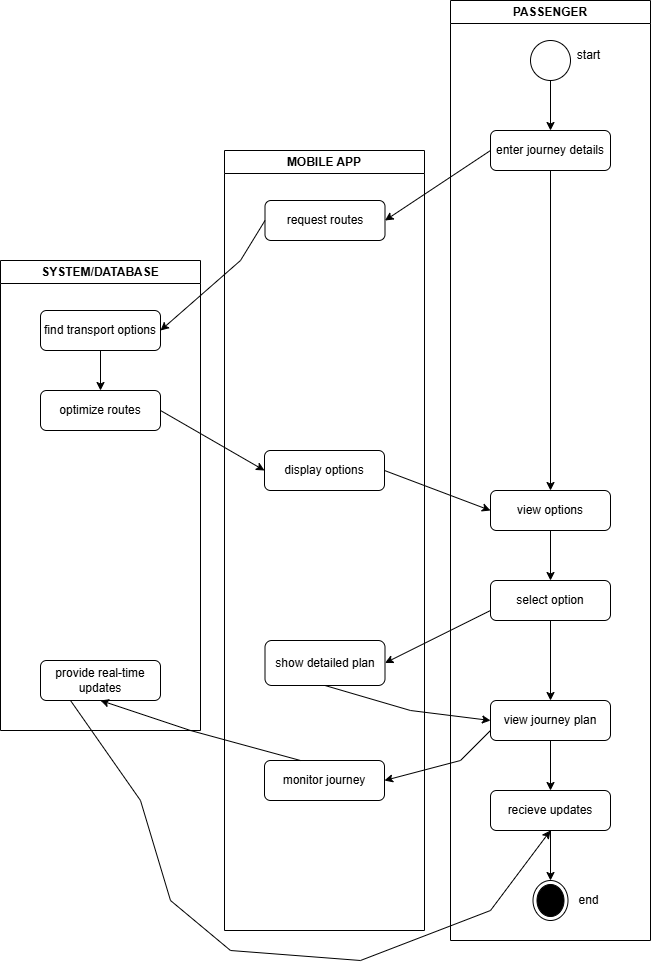

The diagram above was exported from draw.io. Its source (the exported page's mxGraphModel, read from the mxfile embedded in the PNG):
<mxGraphModel dx="872" dy="439" grid="1" gridSize="10" guides="1" tooltips="1" connect="1" arrows="1" fold="1" page="1" pageScale="1" pageWidth="827" pageHeight="1169" math="0" shadow="0">
  <root>
    <mxCell id="0" />
    <mxCell id="1" parent="0" />
    <mxCell id="PPemark7XQ2teixRtsNL-1" value="MOBILE APP" style="swimlane;whiteSpace=wrap;html=1;" vertex="1" parent="1">
      <mxGeometry x="314" y="170" width="200" height="780" as="geometry" />
    </mxCell>
    <mxCell id="PPemark7XQ2teixRtsNL-7" value="request routes" style="rounded=1;whiteSpace=wrap;html=1;" vertex="1" parent="PPemark7XQ2teixRtsNL-1">
      <mxGeometry x="40.5" y="50" width="120" height="40" as="geometry" />
    </mxCell>
    <mxCell id="PPemark7XQ2teixRtsNL-13" value="display options" style="rounded=1;whiteSpace=wrap;html=1;" vertex="1" parent="PPemark7XQ2teixRtsNL-1">
      <mxGeometry x="40" y="300" width="120" height="40" as="geometry" />
    </mxCell>
    <mxCell id="PPemark7XQ2teixRtsNL-20" value="show detailed plan" style="rounded=1;whiteSpace=wrap;html=1;" vertex="1" parent="PPemark7XQ2teixRtsNL-1">
      <mxGeometry x="40.5" y="490" width="120" height="45" as="geometry" />
    </mxCell>
    <mxCell id="PPemark7XQ2teixRtsNL-25" value="monitor journey" style="rounded=1;whiteSpace=wrap;html=1;" vertex="1" parent="PPemark7XQ2teixRtsNL-1">
      <mxGeometry x="40" y="610" width="120" height="40" as="geometry" />
    </mxCell>
    <mxCell id="PPemark7XQ2teixRtsNL-2" value="SYSTEM/DATABASE" style="swimlane;whiteSpace=wrap;html=1;" vertex="1" parent="1">
      <mxGeometry x="90" y="280" width="200" height="470" as="geometry" />
    </mxCell>
    <mxCell id="PPemark7XQ2teixRtsNL-11" value="" style="edgeStyle=orthogonalEdgeStyle;rounded=0;orthogonalLoop=1;jettySize=auto;html=1;" edge="1" parent="PPemark7XQ2teixRtsNL-2" source="PPemark7XQ2teixRtsNL-9" target="PPemark7XQ2teixRtsNL-10">
      <mxGeometry relative="1" as="geometry" />
    </mxCell>
    <mxCell id="PPemark7XQ2teixRtsNL-9" value="find transport options" style="rounded=1;whiteSpace=wrap;html=1;" vertex="1" parent="PPemark7XQ2teixRtsNL-2">
      <mxGeometry x="40" y="50" width="120" height="40" as="geometry" />
    </mxCell>
    <mxCell id="PPemark7XQ2teixRtsNL-10" value="optimize routes" style="rounded=1;whiteSpace=wrap;html=1;" vertex="1" parent="PPemark7XQ2teixRtsNL-2">
      <mxGeometry x="40" y="130" width="120" height="40" as="geometry" />
    </mxCell>
    <mxCell id="PPemark7XQ2teixRtsNL-27" value="provide real-time updates" style="rounded=1;whiteSpace=wrap;html=1;" vertex="1" parent="PPemark7XQ2teixRtsNL-2">
      <mxGeometry x="40" y="400" width="120" height="40" as="geometry" />
    </mxCell>
    <mxCell id="PPemark7XQ2teixRtsNL-3" value="PASSENGER" style="swimlane;whiteSpace=wrap;html=1;" vertex="1" parent="1">
      <mxGeometry x="540" y="20" width="200" height="940" as="geometry" />
    </mxCell>
    <mxCell id="PPemark7XQ2teixRtsNL-6" value="" style="edgeStyle=orthogonalEdgeStyle;rounded=0;orthogonalLoop=1;jettySize=auto;html=1;" edge="1" parent="PPemark7XQ2teixRtsNL-3" source="PPemark7XQ2teixRtsNL-4" target="PPemark7XQ2teixRtsNL-5">
      <mxGeometry relative="1" as="geometry" />
    </mxCell>
    <mxCell id="PPemark7XQ2teixRtsNL-4" value="" style="ellipse;whiteSpace=wrap;html=1;aspect=fixed;" vertex="1" parent="PPemark7XQ2teixRtsNL-3">
      <mxGeometry x="80" y="40" width="40" height="40" as="geometry" />
    </mxCell>
    <mxCell id="PPemark7XQ2teixRtsNL-5" value="enter journey details" style="rounded=1;whiteSpace=wrap;html=1;" vertex="1" parent="PPemark7XQ2teixRtsNL-3">
      <mxGeometry x="40" y="130" width="120" height="40" as="geometry" />
    </mxCell>
    <mxCell id="PPemark7XQ2teixRtsNL-18" value="" style="edgeStyle=orthogonalEdgeStyle;rounded=0;orthogonalLoop=1;jettySize=auto;html=1;" edge="1" parent="PPemark7XQ2teixRtsNL-3" source="PPemark7XQ2teixRtsNL-15" target="PPemark7XQ2teixRtsNL-17">
      <mxGeometry relative="1" as="geometry" />
    </mxCell>
    <mxCell id="PPemark7XQ2teixRtsNL-15" value="view options" style="rounded=1;whiteSpace=wrap;html=1;" vertex="1" parent="PPemark7XQ2teixRtsNL-3">
      <mxGeometry x="40" y="490" width="120" height="40" as="geometry" />
    </mxCell>
    <mxCell id="PPemark7XQ2teixRtsNL-23" value="" style="edgeStyle=orthogonalEdgeStyle;rounded=0;orthogonalLoop=1;jettySize=auto;html=1;" edge="1" parent="PPemark7XQ2teixRtsNL-3" source="PPemark7XQ2teixRtsNL-17" target="PPemark7XQ2teixRtsNL-22">
      <mxGeometry relative="1" as="geometry" />
    </mxCell>
    <mxCell id="PPemark7XQ2teixRtsNL-17" value="select option" style="rounded=1;whiteSpace=wrap;html=1;" vertex="1" parent="PPemark7XQ2teixRtsNL-3">
      <mxGeometry x="40" y="580" width="120" height="40" as="geometry" />
    </mxCell>
    <mxCell id="PPemark7XQ2teixRtsNL-19" value="" style="endArrow=classic;html=1;rounded=0;exitX=0.5;exitY=1;exitDx=0;exitDy=0;entryX=0.5;entryY=0;entryDx=0;entryDy=0;" edge="1" parent="PPemark7XQ2teixRtsNL-3" source="PPemark7XQ2teixRtsNL-5" target="PPemark7XQ2teixRtsNL-15">
      <mxGeometry width="50" height="50" relative="1" as="geometry">
        <mxPoint x="-150" y="400" as="sourcePoint" />
        <mxPoint x="-100" y="350" as="targetPoint" />
      </mxGeometry>
    </mxCell>
    <mxCell id="PPemark7XQ2teixRtsNL-31" value="" style="edgeStyle=orthogonalEdgeStyle;rounded=0;orthogonalLoop=1;jettySize=auto;html=1;" edge="1" parent="PPemark7XQ2teixRtsNL-3" source="PPemark7XQ2teixRtsNL-22" target="PPemark7XQ2teixRtsNL-30">
      <mxGeometry relative="1" as="geometry" />
    </mxCell>
    <mxCell id="PPemark7XQ2teixRtsNL-22" value="view journey plan" style="rounded=1;whiteSpace=wrap;html=1;" vertex="1" parent="PPemark7XQ2teixRtsNL-3">
      <mxGeometry x="40" y="700" width="120" height="40" as="geometry" />
    </mxCell>
    <mxCell id="PPemark7XQ2teixRtsNL-34" value="" style="edgeStyle=orthogonalEdgeStyle;rounded=0;orthogonalLoop=1;jettySize=auto;html=1;" edge="1" parent="PPemark7XQ2teixRtsNL-3" source="PPemark7XQ2teixRtsNL-30" target="PPemark7XQ2teixRtsNL-33">
      <mxGeometry relative="1" as="geometry" />
    </mxCell>
    <mxCell id="PPemark7XQ2teixRtsNL-30" value="recieve updates" style="rounded=1;whiteSpace=wrap;html=1;" vertex="1" parent="PPemark7XQ2teixRtsNL-3">
      <mxGeometry x="40" y="790" width="120" height="40" as="geometry" />
    </mxCell>
    <mxCell id="PPemark7XQ2teixRtsNL-33" value="" style="ellipse;html=1;shape=endState;fillColor=#000000;strokeColor=#000000;" vertex="1" parent="PPemark7XQ2teixRtsNL-3">
      <mxGeometry x="82.5" y="880" width="35" height="40" as="geometry" />
    </mxCell>
    <mxCell id="PPemark7XQ2teixRtsNL-35" value="end" style="text;html=1;align=center;verticalAlign=middle;resizable=0;points=[];autosize=1;strokeColor=none;fillColor=none;" vertex="1" parent="PPemark7XQ2teixRtsNL-3">
      <mxGeometry x="117.5" y="885" width="40" height="30" as="geometry" />
    </mxCell>
    <mxCell id="PPemark7XQ2teixRtsNL-36" value="start" style="text;html=1;align=center;verticalAlign=middle;resizable=0;points=[];autosize=1;strokeColor=none;fillColor=none;" vertex="1" parent="PPemark7XQ2teixRtsNL-3">
      <mxGeometry x="112.5" y="40" width="50" height="30" as="geometry" />
    </mxCell>
    <mxCell id="PPemark7XQ2teixRtsNL-8" value="" style="endArrow=classic;html=1;rounded=0;exitX=0;exitY=0.5;exitDx=0;exitDy=0;entryX=1;entryY=0.5;entryDx=0;entryDy=0;" edge="1" parent="1" source="PPemark7XQ2teixRtsNL-5" target="PPemark7XQ2teixRtsNL-7">
      <mxGeometry width="50" height="50" relative="1" as="geometry">
        <mxPoint x="390" y="180" as="sourcePoint" />
        <mxPoint x="440" y="130" as="targetPoint" />
      </mxGeometry>
    </mxCell>
    <mxCell id="PPemark7XQ2teixRtsNL-12" value="" style="endArrow=classic;html=1;rounded=0;exitX=0;exitY=0.5;exitDx=0;exitDy=0;entryX=1;entryY=0.5;entryDx=0;entryDy=0;" edge="1" parent="1" source="PPemark7XQ2teixRtsNL-7" target="PPemark7XQ2teixRtsNL-9">
      <mxGeometry width="50" height="50" relative="1" as="geometry">
        <mxPoint x="390" y="310" as="sourcePoint" />
        <mxPoint x="440" y="260" as="targetPoint" />
        <Array as="points">
          <mxPoint x="330" y="280" />
        </Array>
      </mxGeometry>
    </mxCell>
    <mxCell id="PPemark7XQ2teixRtsNL-14" value="" style="endArrow=classic;html=1;rounded=0;exitX=1;exitY=0.5;exitDx=0;exitDy=0;entryX=0;entryY=0.5;entryDx=0;entryDy=0;" edge="1" parent="1" source="PPemark7XQ2teixRtsNL-10" target="PPemark7XQ2teixRtsNL-13">
      <mxGeometry width="50" height="50" relative="1" as="geometry">
        <mxPoint x="390" y="450" as="sourcePoint" />
        <mxPoint x="440" y="400" as="targetPoint" />
      </mxGeometry>
    </mxCell>
    <mxCell id="PPemark7XQ2teixRtsNL-16" value="" style="endArrow=classic;html=1;rounded=0;exitX=1;exitY=0.5;exitDx=0;exitDy=0;entryX=0;entryY=0.5;entryDx=0;entryDy=0;" edge="1" parent="1" source="PPemark7XQ2teixRtsNL-13" target="PPemark7XQ2teixRtsNL-15">
      <mxGeometry width="50" height="50" relative="1" as="geometry">
        <mxPoint x="390" y="500" as="sourcePoint" />
        <mxPoint x="440" y="450" as="targetPoint" />
      </mxGeometry>
    </mxCell>
    <mxCell id="PPemark7XQ2teixRtsNL-21" value="" style="endArrow=classic;html=1;rounded=0;entryX=1;entryY=0.5;entryDx=0;entryDy=0;exitX=0;exitY=0.75;exitDx=0;exitDy=0;" edge="1" parent="1" source="PPemark7XQ2teixRtsNL-17" target="PPemark7XQ2teixRtsNL-20">
      <mxGeometry width="50" height="50" relative="1" as="geometry">
        <mxPoint x="390" y="670" as="sourcePoint" />
        <mxPoint x="440" y="620" as="targetPoint" />
      </mxGeometry>
    </mxCell>
    <mxCell id="PPemark7XQ2teixRtsNL-24" value="" style="endArrow=classic;html=1;rounded=0;entryX=0;entryY=0.5;entryDx=0;entryDy=0;exitX=0.5;exitY=1;exitDx=0;exitDy=0;" edge="1" parent="1" source="PPemark7XQ2teixRtsNL-20" target="PPemark7XQ2teixRtsNL-22">
      <mxGeometry width="50" height="50" relative="1" as="geometry">
        <mxPoint x="390" y="780" as="sourcePoint" />
        <mxPoint x="440" y="730" as="targetPoint" />
        <Array as="points">
          <mxPoint x="500" y="730" />
        </Array>
      </mxGeometry>
    </mxCell>
    <mxCell id="PPemark7XQ2teixRtsNL-28" value="" style="endArrow=classic;html=1;rounded=0;entryX=0.5;entryY=1;entryDx=0;entryDy=0;" edge="1" parent="1" target="PPemark7XQ2teixRtsNL-27">
      <mxGeometry width="50" height="50" relative="1" as="geometry">
        <mxPoint x="390" y="780" as="sourcePoint" />
        <mxPoint x="440" y="730" as="targetPoint" />
        <Array as="points">
          <mxPoint x="280" y="750" />
        </Array>
      </mxGeometry>
    </mxCell>
    <mxCell id="PPemark7XQ2teixRtsNL-29" value="" style="endArrow=classic;html=1;rounded=0;exitX=0;exitY=0.75;exitDx=0;exitDy=0;entryX=1;entryY=0.5;entryDx=0;entryDy=0;" edge="1" parent="1" source="PPemark7XQ2teixRtsNL-22" target="PPemark7XQ2teixRtsNL-25">
      <mxGeometry width="50" height="50" relative="1" as="geometry">
        <mxPoint x="390" y="780" as="sourcePoint" />
        <mxPoint x="440" y="730" as="targetPoint" />
        <Array as="points">
          <mxPoint x="550" y="780" />
        </Array>
      </mxGeometry>
    </mxCell>
    <mxCell id="PPemark7XQ2teixRtsNL-32" value="" style="endArrow=classic;html=1;rounded=0;exitX=0.25;exitY=1;exitDx=0;exitDy=0;entryX=0.5;entryY=1;entryDx=0;entryDy=0;" edge="1" parent="1" source="PPemark7XQ2teixRtsNL-27" target="PPemark7XQ2teixRtsNL-30">
      <mxGeometry width="50" height="50" relative="1" as="geometry">
        <mxPoint x="390" y="820" as="sourcePoint" />
        <mxPoint x="440" y="770" as="targetPoint" />
        <Array as="points">
          <mxPoint x="230" y="820" />
          <mxPoint x="260" y="920" />
          <mxPoint x="320" y="970" />
          <mxPoint x="450" y="980" />
          <mxPoint x="580" y="930" />
        </Array>
      </mxGeometry>
    </mxCell>
  </root>
</mxGraphModel>